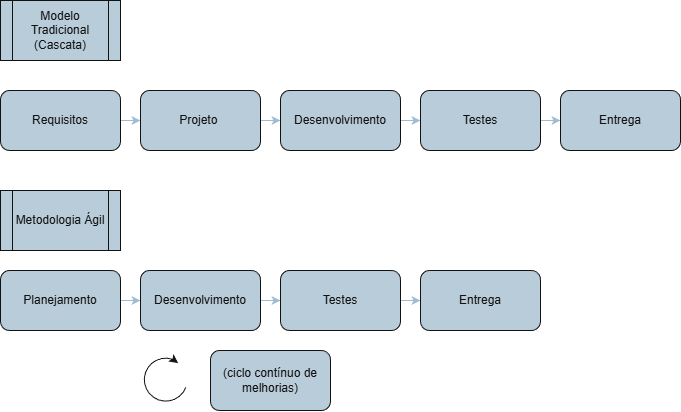

The diagram above was exported from draw.io. Its source (the exported page's mxGraphModel, read from the mxfile embedded in the PNG):
<mxGraphModel dx="1151" dy="638" grid="1" gridSize="10" guides="1" tooltips="1" connect="1" arrows="1" fold="1" page="1" pageScale="1" pageWidth="827" pageHeight="1169" math="0" shadow="0">
  <root>
    <mxCell id="0" />
    <mxCell id="1" parent="0" />
    <mxCell id="gfSXvgO2SM2RhXM8T1PO-163" parent="1" style="shape=process;whiteSpace=wrap;html=1;backgroundOutline=1;strokeColor=#FFFFFF;fontColor=#FFFFFF;fillColor=#182E3E;" value="Modelo Tradicional (Cascata)" vertex="1">
      <mxGeometry height="60" width="120" x="30" y="110" as="geometry" />
    </mxCell>
    <mxCell id="gfSXvgO2SM2RhXM8T1PO-169" edge="1" parent="1" source="gfSXvgO2SM2RhXM8T1PO-164" style="edgeStyle=orthogonalEdgeStyle;rounded=0;orthogonalLoop=1;jettySize=auto;html=1;entryX=0;entryY=0.5;entryDx=0;entryDy=0;strokeColor=#23445D;" target="gfSXvgO2SM2RhXM8T1PO-165">
      <mxGeometry relative="1" as="geometry" />
    </mxCell>
    <mxCell id="gfSXvgO2SM2RhXM8T1PO-164" parent="1" style="rounded=1;whiteSpace=wrap;html=1;strokeColor=#FFFFFF;fontColor=#FFFFFF;fillColor=#182E3E;" value="Requisitos" vertex="1">
      <mxGeometry height="60" width="120" x="30" y="200" as="geometry" />
    </mxCell>
    <mxCell id="gfSXvgO2SM2RhXM8T1PO-170" edge="1" parent="1" source="gfSXvgO2SM2RhXM8T1PO-165" style="edgeStyle=orthogonalEdgeStyle;rounded=0;orthogonalLoop=1;jettySize=auto;html=1;entryX=0;entryY=0.5;entryDx=0;entryDy=0;strokeColor=#23445D;" target="gfSXvgO2SM2RhXM8T1PO-166">
      <mxGeometry relative="1" as="geometry" />
    </mxCell>
    <mxCell id="gfSXvgO2SM2RhXM8T1PO-165" parent="1" style="rounded=1;whiteSpace=wrap;html=1;strokeColor=#FFFFFF;fontColor=#FFFFFF;fillColor=#182E3E;" value="Projeto&amp;nbsp;" vertex="1">
      <mxGeometry height="60" width="120" x="170" y="200" as="geometry" />
    </mxCell>
    <mxCell id="gfSXvgO2SM2RhXM8T1PO-171" edge="1" parent="1" source="gfSXvgO2SM2RhXM8T1PO-166" style="edgeStyle=orthogonalEdgeStyle;rounded=0;orthogonalLoop=1;jettySize=auto;html=1;entryX=0;entryY=0.5;entryDx=0;entryDy=0;strokeColor=#23445D;" target="gfSXvgO2SM2RhXM8T1PO-167">
      <mxGeometry relative="1" as="geometry" />
    </mxCell>
    <mxCell id="gfSXvgO2SM2RhXM8T1PO-166" parent="1" style="rounded=1;whiteSpace=wrap;html=1;strokeColor=#FFFFFF;fontColor=#FFFFFF;fillColor=#182E3E;" value="Desenvolvimento" vertex="1">
      <mxGeometry height="60" width="120" x="310" y="200" as="geometry" />
    </mxCell>
    <mxCell id="gfSXvgO2SM2RhXM8T1PO-172" edge="1" parent="1" source="gfSXvgO2SM2RhXM8T1PO-167" style="edgeStyle=orthogonalEdgeStyle;rounded=0;orthogonalLoop=1;jettySize=auto;html=1;entryX=0;entryY=0.5;entryDx=0;entryDy=0;strokeColor=#23445D;" target="gfSXvgO2SM2RhXM8T1PO-168">
      <mxGeometry relative="1" as="geometry" />
    </mxCell>
    <mxCell id="gfSXvgO2SM2RhXM8T1PO-167" parent="1" style="rounded=1;whiteSpace=wrap;html=1;strokeColor=#FFFFFF;fontColor=#FFFFFF;fillColor=#182E3E;" value="Testes" vertex="1">
      <mxGeometry height="60" width="120" x="450" y="200" as="geometry" />
    </mxCell>
    <mxCell id="gfSXvgO2SM2RhXM8T1PO-168" parent="1" style="rounded=1;whiteSpace=wrap;html=1;strokeColor=#FFFFFF;fontColor=#FFFFFF;fillColor=#182E3E;" value="Entrega" vertex="1">
      <mxGeometry height="60" width="120" x="590" y="200" as="geometry" />
    </mxCell>
    <mxCell id="gfSXvgO2SM2RhXM8T1PO-173" parent="1" style="shape=process;whiteSpace=wrap;html=1;backgroundOutline=1;strokeColor=#FFFFFF;fontColor=#FFFFFF;fillColor=#182E3E;" value="Metodologia Ágil" vertex="1">
      <mxGeometry height="60" width="120" x="30" y="300" as="geometry" />
    </mxCell>
    <mxCell id="gfSXvgO2SM2RhXM8T1PO-180" edge="1" parent="1" source="gfSXvgO2SM2RhXM8T1PO-174" style="edgeStyle=orthogonalEdgeStyle;rounded=0;orthogonalLoop=1;jettySize=auto;html=1;entryX=0;entryY=0.5;entryDx=0;entryDy=0;strokeColor=#23445D;" target="gfSXvgO2SM2RhXM8T1PO-175">
      <mxGeometry relative="1" as="geometry" />
    </mxCell>
    <mxCell id="gfSXvgO2SM2RhXM8T1PO-174" parent="1" style="rounded=1;whiteSpace=wrap;html=1;strokeColor=#FFFFFF;fontColor=#FFFFFF;fillColor=#182E3E;" value="Planejamento" vertex="1">
      <mxGeometry height="60" width="120" x="30" y="380" as="geometry" />
    </mxCell>
    <mxCell id="gfSXvgO2SM2RhXM8T1PO-184" edge="1" parent="1" source="gfSXvgO2SM2RhXM8T1PO-175" style="edgeStyle=orthogonalEdgeStyle;rounded=0;orthogonalLoop=1;jettySize=auto;html=1;entryX=0;entryY=0.5;entryDx=0;entryDy=0;strokeColor=#23445D;" target="gfSXvgO2SM2RhXM8T1PO-176">
      <mxGeometry relative="1" as="geometry" />
    </mxCell>
    <mxCell id="gfSXvgO2SM2RhXM8T1PO-175" parent="1" style="rounded=1;whiteSpace=wrap;html=1;strokeColor=#FFFFFF;fontColor=#FFFFFF;fillColor=#182E3E;" value="Desenvolvimento" vertex="1">
      <mxGeometry height="60" width="120" x="170" y="380" as="geometry" />
    </mxCell>
    <mxCell id="gfSXvgO2SM2RhXM8T1PO-185" edge="1" parent="1" source="gfSXvgO2SM2RhXM8T1PO-176" style="edgeStyle=orthogonalEdgeStyle;rounded=0;orthogonalLoop=1;jettySize=auto;html=1;entryX=0;entryY=0.5;entryDx=0;entryDy=0;strokeColor=#23445D;" target="gfSXvgO2SM2RhXM8T1PO-177">
      <mxGeometry relative="1" as="geometry" />
    </mxCell>
    <mxCell id="gfSXvgO2SM2RhXM8T1PO-176" parent="1" style="rounded=1;whiteSpace=wrap;html=1;strokeColor=#FFFFFF;fontColor=#FFFFFF;fillColor=#182E3E;" value="Testes" vertex="1">
      <mxGeometry height="60" width="120" x="310" y="380" as="geometry" />
    </mxCell>
    <mxCell id="gfSXvgO2SM2RhXM8T1PO-177" parent="1" style="rounded=1;whiteSpace=wrap;html=1;strokeColor=#FFFFFF;fontColor=#FFFFFF;fillColor=#182E3E;" value="Entrega" vertex="1">
      <mxGeometry height="60" width="120" x="450" y="380" as="geometry" />
    </mxCell>
    <mxCell id="gfSXvgO2SM2RhXM8T1PO-186" parent="1" style="rounded=1;whiteSpace=wrap;html=1;strokeColor=#FFFFFF;fontColor=#FFFFFF;fillColor=#182E3E;" value="(ciclo contínuo de melhorias)" vertex="1">
      <mxGeometry height="60" width="120" x="240" y="460" as="geometry" />
    </mxCell>
    <mxCell id="gfSXvgO2SM2RhXM8T1PO-187" parent="1" style="shape=mxgraph.basic.arc;html=1;startAngle=0.3;endAngle=0.1;endArrow=classic;endFill=1;strokeColor=#FFFFFF;fontColor=#FFFFFF;fillColor=#182E3E;" value="" vertex="1">
      <mxGeometry height="50" width="50" x="170" y="465" as="geometry" />
    </mxCell>
  </root>
</mxGraphModel>